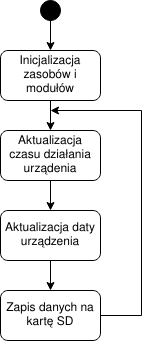

The diagram above was exported from draw.io. Its source (the exported page's mxGraphModel, read from the mxfile embedded in the PNG):
<mxGraphModel dx="819" dy="451" grid="1" gridSize="10" guides="1" tooltips="1" connect="1" arrows="1" fold="1" page="1" pageScale="1" pageWidth="827" pageHeight="1169" math="0" shadow="0">
  <root>
    <mxCell id="WIyWlLk6GJQsqaUBKTNV-0" />
    <mxCell id="WIyWlLk6GJQsqaUBKTNV-1" parent="WIyWlLk6GJQsqaUBKTNV-0" />
    <mxCell id="q56keb7HHu7j5X8eqmAj-5" style="edgeStyle=orthogonalEdgeStyle;rounded=0;orthogonalLoop=1;jettySize=auto;html=1;" edge="1" parent="WIyWlLk6GJQsqaUBKTNV-1" source="q56keb7HHu7j5X8eqmAj-0" target="q56keb7HHu7j5X8eqmAj-1">
      <mxGeometry relative="1" as="geometry" />
    </mxCell>
    <mxCell id="q56keb7HHu7j5X8eqmAj-0" value="" style="ellipse;whiteSpace=wrap;html=1;aspect=fixed;fillColor=#000000;" vertex="1" parent="WIyWlLk6GJQsqaUBKTNV-1">
      <mxGeometry x="350" y="60" width="20" height="20" as="geometry" />
    </mxCell>
    <mxCell id="q56keb7HHu7j5X8eqmAj-6" style="edgeStyle=orthogonalEdgeStyle;rounded=0;orthogonalLoop=1;jettySize=auto;html=1;" edge="1" parent="WIyWlLk6GJQsqaUBKTNV-1" source="q56keb7HHu7j5X8eqmAj-1" target="q56keb7HHu7j5X8eqmAj-2">
      <mxGeometry relative="1" as="geometry" />
    </mxCell>
    <mxCell id="q56keb7HHu7j5X8eqmAj-1" value="Inicjalizacja zasobów i modułów" style="rounded=1;whiteSpace=wrap;html=1;" vertex="1" parent="WIyWlLk6GJQsqaUBKTNV-1">
      <mxGeometry x="310" y="110" width="100" height="50" as="geometry" />
    </mxCell>
    <mxCell id="q56keb7HHu7j5X8eqmAj-7" style="edgeStyle=orthogonalEdgeStyle;rounded=0;orthogonalLoop=1;jettySize=auto;html=1;" edge="1" parent="WIyWlLk6GJQsqaUBKTNV-1" source="q56keb7HHu7j5X8eqmAj-2" target="q56keb7HHu7j5X8eqmAj-3">
      <mxGeometry relative="1" as="geometry" />
    </mxCell>
    <mxCell id="q56keb7HHu7j5X8eqmAj-2" value="Aktualizacja czasu działania urządenia" style="rounded=1;whiteSpace=wrap;html=1;" vertex="1" parent="WIyWlLk6GJQsqaUBKTNV-1">
      <mxGeometry x="310" y="190" width="100" height="50" as="geometry" />
    </mxCell>
    <mxCell id="q56keb7HHu7j5X8eqmAj-8" style="edgeStyle=orthogonalEdgeStyle;rounded=0;orthogonalLoop=1;jettySize=auto;html=1;entryX=0.5;entryY=0;entryDx=0;entryDy=0;" edge="1" parent="WIyWlLk6GJQsqaUBKTNV-1" source="q56keb7HHu7j5X8eqmAj-3" target="q56keb7HHu7j5X8eqmAj-4">
      <mxGeometry relative="1" as="geometry" />
    </mxCell>
    <mxCell id="q56keb7HHu7j5X8eqmAj-3" value="Aktualizacja daty urządzenia" style="rounded=1;whiteSpace=wrap;html=1;" vertex="1" parent="WIyWlLk6GJQsqaUBKTNV-1">
      <mxGeometry x="310" y="270" width="100" height="50" as="geometry" />
    </mxCell>
    <mxCell id="q56keb7HHu7j5X8eqmAj-9" style="edgeStyle=orthogonalEdgeStyle;rounded=0;orthogonalLoop=1;jettySize=auto;html=1;" edge="1" parent="WIyWlLk6GJQsqaUBKTNV-1" source="q56keb7HHu7j5X8eqmAj-4">
      <mxGeometry relative="1" as="geometry">
        <mxPoint x="360" y="170" as="targetPoint" />
        <Array as="points">
          <mxPoint x="451" y="375" />
          <mxPoint x="451" y="170" />
        </Array>
      </mxGeometry>
    </mxCell>
    <mxCell id="q56keb7HHu7j5X8eqmAj-4" value="Zapis danych na kartę SD" style="rounded=1;whiteSpace=wrap;html=1;" vertex="1" parent="WIyWlLk6GJQsqaUBKTNV-1">
      <mxGeometry x="310" y="350" width="100" height="50" as="geometry" />
    </mxCell>
  </root>
</mxGraphModel>